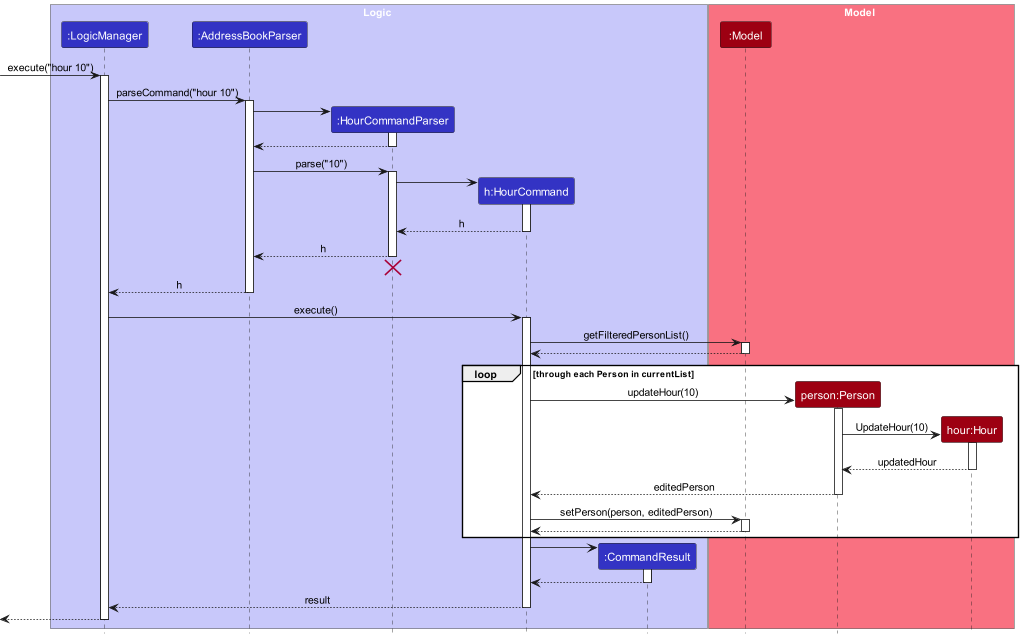

The diagram above was rendered by PlantUML. Its source (embedded in the PNG):
@startuml
!include style.puml
skinparam ArrowFontStyle plain

box Logic LOGIC_COLOR_T1
participant ":LogicManager" as LogicManager LOGIC_COLOR
participant ":AddressBookParser" as AddressBookParser LOGIC_COLOR
participant ":HourCommandParser" as HourCommandParser LOGIC_COLOR
participant "h:HourCommand" as HourCommand LOGIC_COLOR
participant ":CommandResult" as CommandResult LOGIC_COLOR
end box

box Model MODEL_COLOR_T1
participant ":Model" as Model MODEL_COLOR
participant "person:Person" as Person MODEL_COLOR
participant "hour:Hour" as Hour MODEL_COLOR
end box

[-> LogicManager : execute("hour 10")
activate LogicManager

LogicManager -> AddressBookParser : parseCommand("hour 10")
activate AddressBookParser

create HourCommandParser
AddressBookParser -> HourCommandParser
activate HourCommandParser

HourCommandParser --> AddressBookParser
deactivate HourCommandParser

AddressBookParser -> HourCommandParser : parse("10")
activate HourCommandParser

create HourCommand
HourCommandParser -> HourCommand
activate HourCommand

HourCommand --> HourCommandParser : h
deactivate HourCommand

HourCommandParser --> AddressBookParser : h
deactivate HourCommandParser
'Hidden arrow to position the destroy marker below the end of the activation bar.
HourCommandParser -[hidden]-> AddressBookParser
destroy HourCommandParser

AddressBookParser --> LogicManager : h
deactivate AddressBookParser

LogicManager -> HourCommand : execute()
activate HourCommand

HourCommand -> Model : getFilteredPersonList()
activate Model

Model --> HourCommand
deactivate Model


loop through each Person in currentList
    create Person
    HourCommand -> Person : updateHour(10)
    activate Person
        create Hour
        Person -> Hour : UpdateHour(10)
            activate Hour
            Hour --> Person : updatedHour
            deactivate Hour
        Person --> HourCommand : editedPerson
    deactivate Person

    HourCommand -> Model : setPerson(person, editedPerson)
    activate Model
    Model --> HourCommand
    deactivate Model
end



create CommandResult
HourCommand -> CommandResult
activate CommandResult

CommandResult --> HourCommand
deactivate CommandResult

HourCommand --> LogicManager : result
deactivate HourCommand

[<--LogicManager
deactivate LogicManager
@enduml